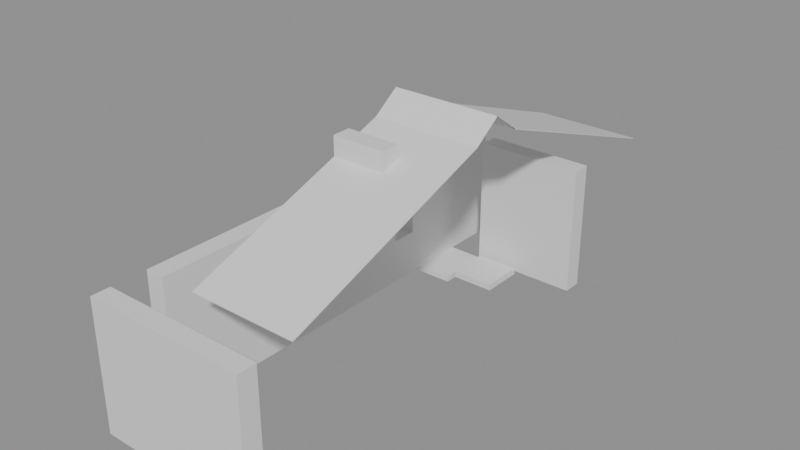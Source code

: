 # Source: building_lego.blend  (saved by Blender 5.0.119; exported with 4.5.12 LTS)
import bpy
from mathutils import Matrix  # noqa: F401  (used for matrix-valued properties, if any)

bpy.ops.wm.read_factory_settings(use_empty=True)
scene = bpy.context.scene
scene.name = 'Scene'

# ---- collections
col_01_paredes_externas = bpy.data.collections.new('01_Paredes_Externas'); scene.collection.children.link(col_01_paredes_externas)
col_02_paredes_internas = bpy.data.collections.new('02_Paredes_Internas'); scene.collection.children.link(col_02_paredes_internas)
col_03_pisos_escadas = bpy.data.collections.new('03_Pisos_Escadas'); scene.collection.children.link(col_03_pisos_escadas)
col_04_moveis_decoracoes = bpy.data.collections.new('04_Moveis_Decoracoes'); scene.collection.children.link(col_04_moveis_decoracoes)
col_05_telhado = bpy.data.collections.new('05_Telhado'); scene.collection.children.link(col_05_telhado)

# ---- materials (node trees are filled in below, after node groups)
mat_mat_parede_externa = bpy.data.materials.new('Mat_Parede_Externa')
mat_mat_parede_interna = bpy.data.materials.new('Mat_Parede_Interna')
mat_mat_pisos = bpy.data.materials.new('Mat_Pisos')
mat_mat_moveis = bpy.data.materials.new('Mat_Moveis')
mat_mat_telhado = bpy.data.materials.new('Mat_Telhado')

# ---- material node trees
mat_mat_parede_externa.use_nodes = True; mat_mat_parede_externa.node_tree.nodes.clear()
_N = mat_mat_parede_externa.node_tree.nodes; _L = mat_mat_parede_externa.node_tree.links
n0 = _N.new('ShaderNodeBsdfPrincipled'); n0.name = 'BSDF - Pré-fundamentado'; n0.location = (-200, 100)
n1 = _N.new('ShaderNodeOutputMaterial'); n1.name = 'Saída de material'; n1.location = (200, 100)
_L.new(n0.outputs[0], n1.inputs[0])
n1.is_active_output = True
mat_mat_parede_interna.use_nodes = True; mat_mat_parede_interna.node_tree.nodes.clear()
_N = mat_mat_parede_interna.node_tree.nodes; _L = mat_mat_parede_interna.node_tree.links
n0 = _N.new('ShaderNodeBsdfPrincipled'); n0.name = 'BSDF - Pré-fundamentado'; n0.location = (-200, 100)
n1 = _N.new('ShaderNodeOutputMaterial'); n1.name = 'Saída de material'; n1.location = (200, 100)
_L.new(n0.outputs[0], n1.inputs[0])
n1.is_active_output = True
mat_mat_pisos.use_nodes = True; mat_mat_pisos.node_tree.nodes.clear()
_N = mat_mat_pisos.node_tree.nodes; _L = mat_mat_pisos.node_tree.links
n0 = _N.new('ShaderNodeBsdfPrincipled'); n0.name = 'BSDF - Pré-fundamentado'; n0.location = (-200, 100)
n1 = _N.new('ShaderNodeOutputMaterial'); n1.name = 'Saída de material'; n1.location = (200, 100)
_L.new(n0.outputs[0], n1.inputs[0])
n1.is_active_output = True
mat_mat_moveis.use_nodes = True; mat_mat_moveis.node_tree.nodes.clear()
_N = mat_mat_moveis.node_tree.nodes; _L = mat_mat_moveis.node_tree.links
n0 = _N.new('ShaderNodeBsdfPrincipled'); n0.name = 'BSDF - Pré-fundamentado'; n0.location = (-200, 100)
n1 = _N.new('ShaderNodeOutputMaterial'); n1.name = 'Saída de material'; n1.location = (200, 100)
_L.new(n0.outputs[0], n1.inputs[0])
n1.is_active_output = True
mat_mat_telhado.use_nodes = True; mat_mat_telhado.node_tree.nodes.clear()
_N = mat_mat_telhado.node_tree.nodes; _L = mat_mat_telhado.node_tree.links
n0 = _N.new('ShaderNodeBsdfPrincipled'); n0.name = 'BSDF - Pré-fundamentado'; n0.location = (-200, 100)
n1 = _N.new('ShaderNodeOutputMaterial'); n1.name = 'Saída de material'; n1.location = (200, 100)
_L.new(n0.outputs[0], n1.inputs[0])
n1.is_active_output = True

# ---- meshes
me_bloco_brick_wall_1189_1683_z20 = bpy.data.meshes.new('Bloco_brick_wall_1189_1683_z20')
me_bloco_brick_wall_1189_1683_z20.from_pydata([(-0.5, -0.175, -1.2), (0.5, -0.175, -1.2), (0.5, 0.175, -1.2), (-0.5, 0.175, -1.2), (-0.5, -0.175, 1.2), (0.5, -0.175, 1.2), (0.5, 0.175, 1.2), (-0.5, 0.175, 1.2)], [], [(0, 1, 2, 3), (4, 7, 6, 5), (0, 4, 5, 1), (2, 6, 7, 3), (0, 3, 7, 4), (1, 5, 6, 2)])
me_bloco_brick_wall_1189_1683_z20.materials.append(mat_mat_parede_externa)
me_bloco_brick_wall_1189_1683_z20.update()
me_bloco_brick_wall_1190_1683_z20 = bpy.data.meshes.new('Bloco_brick_wall_1190_1683_z20')
me_bloco_brick_wall_1190_1683_z20.from_pydata([(-0.5, -0.175, -1.2), (0.5, -0.175, -1.2), (0.5, 0.175, -1.2), (-0.5, 0.175, -1.2), (-0.5, -0.175, 1.2), (0.5, -0.175, 1.2), (0.5, 0.175, 1.2), (-0.5, 0.175, 1.2)], [], [(0, 1, 2, 3), (4, 7, 6, 5), (0, 4, 5, 1), (2, 6, 7, 3), (0, 3, 7, 4), (1, 5, 6, 2)])
me_bloco_brick_wall_1190_1683_z20.materials.append(mat_mat_parede_externa)
me_bloco_brick_wall_1190_1683_z20.update()
me_bloco_brick_wall_1191_1683_z20 = bpy.data.meshes.new('Bloco_brick_wall_1191_1683_z20')
me_bloco_brick_wall_1191_1683_z20.from_pydata([(-0.5, -0.175, -1.2), (0.5, -0.175, -1.2), (0.5, 0.175, -1.2), (-0.5, 0.175, -1.2), (-0.5, -0.175, 1.2), (0.5, -0.175, 1.2), (0.5, 0.175, 1.2), (-0.5, 0.175, 1.2)], [], [(0, 1, 2, 3), (4, 7, 6, 5), (0, 4, 5, 1), (2, 6, 7, 3), (0, 3, 7, 4), (1, 5, 6, 2)])
me_bloco_brick_wall_1191_1683_z20.materials.append(mat_mat_parede_externa)
me_bloco_brick_wall_1191_1683_z20.update()
me_bloco_brick_wall_1190_1691_z20 = bpy.data.meshes.new('Bloco_brick_wall_1190_1691_z20')
me_bloco_brick_wall_1190_1691_z20.from_pydata([(-0.5, -0.175, -1.2), (0.5, -0.175, -1.2), (0.5, 0.175, -1.2), (-0.5, 0.175, -1.2), (-0.5, -0.175, 1.2), (0.5, -0.175, 1.2), (0.5, 0.175, 1.2), (-0.5, 0.175, 1.2)], [], [(0, 1, 2, 3), (4, 7, 6, 5), (0, 4, 5, 1), (2, 6, 7, 3), (0, 3, 7, 4), (1, 5, 6, 2)])
me_bloco_brick_wall_1190_1691_z20.materials.append(mat_mat_parede_externa)
me_bloco_brick_wall_1190_1691_z20.update()
me_bloco_brick_wall_1191_1691_z20 = bpy.data.meshes.new('Bloco_brick_wall_1191_1691_z20')
me_bloco_brick_wall_1191_1691_z20.from_pydata([(-0.5, -0.175, -1.2), (0.5, -0.175, -1.2), (0.5, 0.175, -1.2), (-0.5, 0.175, -1.2), (-0.5, -0.175, 1.2), (0.5, -0.175, 1.2), (0.5, 0.175, 1.2), (-0.5, 0.175, 1.2)], [], [(0, 1, 2, 3), (4, 7, 6, 5), (0, 4, 5, 1), (2, 6, 7, 3), (0, 3, 7, 4), (1, 5, 6, 2)])
me_bloco_brick_wall_1191_1691_z20.materials.append(mat_mat_parede_externa)
me_bloco_brick_wall_1191_1691_z20.update()
me_bloco_brick_wall_1189_1684_z20 = bpy.data.meshes.new('Bloco_brick_wall_1189_1684_z20')
me_bloco_brick_wall_1189_1684_z20.from_pydata([(-0.175, -0.5, -1.2), (0.175, -0.5, -1.2), (0.175, 0.5, -1.2), (-0.175, 0.5, -1.2), (-0.175, -0.5, 1.2), (0.175, -0.5, 1.2), (0.175, 0.5, 1.2), (-0.175, 0.5, 1.2)], [], [(0, 1, 2, 3), (4, 7, 6, 5), (0, 4, 5, 1), (2, 6, 7, 3), (0, 3, 7, 4), (1, 5, 6, 2)])
me_bloco_brick_wall_1189_1684_z20.materials.append(mat_mat_parede_externa)
me_bloco_brick_wall_1189_1684_z20.update()
me_bloco_brick_wall_1189_1685_z20 = bpy.data.meshes.new('Bloco_brick_wall_1189_1685_z20')
me_bloco_brick_wall_1189_1685_z20.from_pydata([(-0.175, -0.5, -1.2), (0.175, -0.5, -1.2), (0.175, 0.5, -1.2), (-0.175, 0.5, -1.2), (-0.175, -0.5, 1.2), (0.175, -0.5, 1.2), (0.175, 0.5, 1.2), (-0.175, 0.5, 1.2)], [], [(0, 1, 2, 3), (4, 7, 6, 5), (0, 4, 5, 1), (2, 6, 7, 3), (0, 3, 7, 4), (1, 5, 6, 2)])
me_bloco_brick_wall_1189_1685_z20.materials.append(mat_mat_parede_externa)
me_bloco_brick_wall_1189_1685_z20.update()
me_janela_1189_1686_z20 = bpy.data.meshes.new('Janela_1189_1686_z20')
me_janela_1189_1686_z20.from_pydata([(-0.175, -0.5, -1.29), (0.175, -0.5, -1.29), (0.175, 0.5, -1.29), (-0.175, 0.5, -1.29), (-0.175, -0.5, -0.45), (0.175, -0.5, -0.45), (0.175, 0.5, -0.45), (-0.175, 0.5, -0.45), (-0.175, -0.5, 0.51), (0.175, -0.5, 0.51), (0.175, 0.5, 0.51), (-0.175, 0.5, 0.51), (-0.175, -0.5, 1.11), (0.175, -0.5, 1.11), (0.175, 0.5, 1.11), (-0.175, 0.5, 1.11), (-0.175, -0.5, -0.45), (0.175, -0.5, -0.45), (0.175, -0.25, -0.45), (-0.175, -0.25, -0.45), (-0.175, -0.5, 0.51), (0.175, -0.5, 0.51), (0.175, -0.25, 0.51), (-0.175, -0.25, 0.51), (-0.175, 0.25, -0.45), (0.175, 0.25, -0.45), (0.175, 0.5, -0.45), (-0.175, 0.5, -0.45), (-0.175, 0.25, 0.51), (0.175, 0.25, 0.51), (0.175, 0.5, 0.51), (-0.175, 0.5, 0.51)], [], [(0, 1, 2, 3), (4, 7, 6, 5), (0, 4, 5, 1), (2, 6, 7, 3), (0, 3, 7, 4), (1, 5, 6, 2), (8, 9, 10, 11), (12, 15, 14, 13), (8, 12, 13, 9), (10, 14, 15, 11), (8, 11, 15, 12), (9, 13, 14, 10), (16, 17, 18, 19), (20, 23, 22, 21), (16, 20, 21, 17), (18, 22, 23, 19), (16, 19, 23, 20), (17, 21, 22, 18), (24, 25, 26, 27), (28, 31, 30, 29), (24, 28, 29, 25), (26, 30, 31, 27), (24, 27, 31, 28), (25, 29, 30, 26)])
me_janela_1189_1686_z20.materials.append(mat_mat_parede_externa)
me_janela_1189_1686_z20.update()
me_bloco_brick_wall_1189_1687_z20 = bpy.data.meshes.new('Bloco_brick_wall_1189_1687_z20')
me_bloco_brick_wall_1189_1687_z20.from_pydata([(-0.175, -0.5, -1.2), (0.175, -0.5, -1.2), (0.175, 0.5, -1.2), (-0.175, 0.5, -1.2), (-0.175, -0.5, 1.2), (0.175, -0.5, 1.2), (0.175, 0.5, 1.2), (-0.175, 0.5, 1.2)], [], [(0, 1, 2, 3), (4, 7, 6, 5), (0, 4, 5, 1), (2, 6, 7, 3), (0, 3, 7, 4), (1, 5, 6, 2)])
me_bloco_brick_wall_1189_1687_z20.materials.append(mat_mat_parede_externa)
me_bloco_brick_wall_1189_1687_z20.update()
me_bloco_brick_wall_1189_1688_z20 = bpy.data.meshes.new('Bloco_brick_wall_1189_1688_z20')
me_bloco_brick_wall_1189_1688_z20.from_pydata([(-0.175, -0.5, -1.2), (0.175, -0.5, -1.2), (0.175, 0.5, -1.2), (-0.175, 0.5, -1.2), (-0.175, -0.5, 1.2), (0.175, -0.5, 1.2), (0.175, 0.5, 1.2), (-0.175, 0.5, 1.2)], [], [(0, 1, 2, 3), (4, 7, 6, 5), (0, 4, 5, 1), (2, 6, 7, 3), (0, 3, 7, 4), (1, 5, 6, 2)])
me_bloco_brick_wall_1189_1688_z20.materials.append(mat_mat_parede_externa)
me_bloco_brick_wall_1189_1688_z20.update()
me_janela_1189_1689_z20 = bpy.data.meshes.new('Janela_1189_1689_z20')
me_janela_1189_1689_z20.from_pydata([(-0.175, -0.5, -1.29), (0.175, -0.5, -1.29), (0.175, 0.5, -1.29), (-0.175, 0.5, -1.29), (-0.175, -0.5, -0.45), (0.175, -0.5, -0.45), (0.175, 0.5, -0.45), (-0.175, 0.5, -0.45), (-0.175, -0.5, 0.51), (0.175, -0.5, 0.51), (0.175, 0.5, 0.51), (-0.175, 0.5, 0.51), (-0.175, -0.5, 1.11), (0.175, -0.5, 1.11), (0.175, 0.5, 1.11), (-0.175, 0.5, 1.11), (-0.175, -0.5, -0.45), (0.175, -0.5, -0.45), (0.175, -0.25, -0.45), (-0.175, -0.25, -0.45), (-0.175, -0.5, 0.51), (0.175, -0.5, 0.51), (0.175, -0.25, 0.51), (-0.175, -0.25, 0.51), (-0.175, 0.25, -0.45), (0.175, 0.25, -0.45), (0.175, 0.5, -0.45), (-0.175, 0.5, -0.45), (-0.175, 0.25, 0.51), (0.175, 0.25, 0.51), (0.175, 0.5, 0.51), (-0.175, 0.5, 0.51)], [], [(0, 1, 2, 3), (4, 7, 6, 5), (0, 4, 5, 1), (2, 6, 7, 3), (0, 3, 7, 4), (1, 5, 6, 2), (8, 9, 10, 11), (12, 15, 14, 13), (8, 12, 13, 9), (10, 14, 15, 11), (8, 11, 15, 12), (9, 13, 14, 10), (16, 17, 18, 19), (20, 23, 22, 21), (16, 20, 21, 17), (18, 22, 23, 19), (16, 19, 23, 20), (17, 21, 22, 18), (24, 25, 26, 27), (28, 31, 30, 29), (24, 28, 29, 25), (26, 30, 31, 27), (24, 27, 31, 28), (25, 29, 30, 26)])
me_janela_1189_1689_z20.materials.append(mat_mat_parede_externa)
me_janela_1189_1689_z20.update()
me_bloco_brick_wall_1189_1690_z20 = bpy.data.meshes.new('Bloco_brick_wall_1189_1690_z20')
me_bloco_brick_wall_1189_1690_z20.from_pydata([(-0.175, -0.5, -1.2), (0.175, -0.5, -1.2), (0.175, 0.5, -1.2), (-0.175, 0.5, -1.2), (-0.175, -0.5, 1.2), (0.175, -0.5, 1.2), (0.175, 0.5, 1.2), (-0.175, 0.5, 1.2)], [], [(0, 1, 2, 3), (4, 7, 6, 5), (0, 4, 5, 1), (2, 6, 7, 3), (0, 3, 7, 4), (1, 5, 6, 2)])
me_bloco_brick_wall_1189_1690_z20.materials.append(mat_mat_parede_externa)
me_bloco_brick_wall_1189_1690_z20.update()
me_bloco_brick_wall_1189_1691_z20 = bpy.data.meshes.new('Bloco_brick_wall_1189_1691_z20')
me_bloco_brick_wall_1189_1691_z20.from_pydata([(-0.175, -0.5, -1.2), (0.175, -0.5, -1.2), (0.175, 0.5, -1.2), (-0.175, 0.5, -1.2), (-0.175, -0.5, 1.2), (0.175, -0.5, 1.2), (0.175, 0.5, 1.2), (-0.175, 0.5, 1.2)], [], [(0, 1, 2, 3), (4, 7, 6, 5), (0, 4, 5, 1), (2, 6, 7, 3), (0, 3, 7, 4), (1, 5, 6, 2)])
me_bloco_brick_wall_1189_1691_z20.materials.append(mat_mat_parede_externa)
me_bloco_brick_wall_1189_1691_z20.update()
me_bloco_chimney_1190_1687_z46 = bpy.data.meshes.new('Bloco_chimney_1190_1687_z46')
me_bloco_chimney_1190_1687_z46.from_pydata([(-0.5, -0.175, -0.36), (0.5, -0.175, -0.36), (0.5, 0.175, -0.36), (-0.5, 0.175, -0.36), (-0.5, -0.175, 0.36), (0.5, -0.175, 0.36), (0.5, 0.175, 0.36), (-0.5, 0.175, 0.36)], [], [(0, 1, 2, 3), (4, 7, 6, 5), (0, 4, 5, 1), (2, 6, 7, 3), (0, 3, 7, 4), (1, 5, 6, 2)])
me_bloco_chimney_1190_1687_z46.materials.append(mat_mat_parede_interna)
me_bloco_chimney_1190_1687_z46.update()
me_bloco_chimney_1190_1688_z46 = bpy.data.meshes.new('Bloco_chimney_1190_1688_z46')
me_bloco_chimney_1190_1688_z46.from_pydata([(-0.5, -0.175, -0.36), (0.5, -0.175, -0.36), (0.5, 0.175, -0.36), (-0.5, 0.175, -0.36), (-0.5, -0.175, 0.36), (0.5, -0.175, 0.36), (0.5, 0.175, 0.36), (-0.5, 0.175, 0.36)], [], [(0, 1, 2, 3), (4, 7, 6, 5), (0, 4, 5, 1), (2, 6, 7, 3), (0, 3, 7, 4), (1, 5, 6, 2)])
me_bloco_chimney_1190_1688_z46.materials.append(mat_mat_parede_interna)
me_bloco_chimney_1190_1688_z46.update()
me_piso_flowers_1189_1690_z20 = bpy.data.meshes.new('Piso_flowers_1189_1690_z20')
me_piso_flowers_1189_1690_z20.from_pydata([(-0.5, -0.5, -0.05), (0.5, -0.5, -0.05), (0.5, 0.5, -0.05), (-0.5, 0.5, -0.05), (-0.5, -0.5, 0.05), (0.5, -0.5, 0.05), (0.5, 0.5, 0.05), (-0.5, 0.5, 0.05)], [], [(0, 1, 2, 3), (4, 7, 6, 5), (0, 4, 5, 1), (2, 6, 7, 3), (0, 3, 7, 4), (1, 5, 6, 2)])
me_piso_flowers_1189_1690_z20.materials.append(mat_mat_pisos)
me_piso_flowers_1189_1690_z20.update()
me_movel_grasses_1191_1683_z20 = bpy.data.meshes.new('Movel_grasses_1191_1683_z20')
me_movel_grasses_1191_1683_z20.from_pydata([(-0.4, -0.4, -0.06), (0.4, -0.4, -0.06), (0.4, 0.4, -0.06), (-0.4, 0.4, -0.06), (-0.4, -0.4, 0.06), (0.4, -0.4, 0.06), (0.4, 0.4, 0.06), (-0.4, 0.4, 0.06)], [], [(0, 1, 2, 3), (4, 7, 6, 5), (0, 4, 5, 1), (2, 6, 7, 3), (0, 3, 7, 4), (1, 5, 6, 2)])
me_movel_grasses_1191_1683_z20.materials.append(mat_mat_moveis)
me_movel_grasses_1191_1683_z20.update()
me_movel_grasses_1190_1690_z20 = bpy.data.meshes.new('Movel_grasses_1190_1690_z20')
me_movel_grasses_1190_1690_z20.from_pydata([(-0.4, -0.4, -0.06), (0.4, -0.4, -0.06), (0.4, 0.4, -0.06), (-0.4, 0.4, -0.06), (-0.4, -0.4, 0.06), (0.4, -0.4, 0.06), (0.4, 0.4, 0.06), (-0.4, 0.4, 0.06)], [], [(0, 1, 2, 3), (4, 7, 6, 5), (0, 4, 5, 1), (2, 6, 7, 3), (0, 3, 7, 4), (1, 5, 6, 2)])
me_movel_grasses_1190_1690_z20.materials.append(mat_mat_moveis)
me_movel_grasses_1190_1690_z20.update()
me_telha_1190_1689_z49 = bpy.data.meshes.new('Telha_1190_1689_z49')
me_telha_1190_1689_z49.from_pydata([(-0.5, 0.5, -0.1728), (0.5, 0.5, -0.1728), (0.5, -0.5, 0.1872), (-0.5, -0.5, 0.1872), (-0.5, 0.5, -0.1872), (0.5, 0.5, -0.1872), (0.5, -0.5, 0.1728), (-0.5, -0.5, 0.1728)], [], [(0, 1, 2, 3), (7, 6, 5, 4), (0, 4, 5, 1), (3, 2, 6, 7), (0, 3, 7, 4), (1, 5, 6, 2)])
me_telha_1190_1689_z49.materials.append(mat_mat_telhado)
me_telha_1190_1689_z49.update()
me_telha_1191_1689_z49 = bpy.data.meshes.new('Telha_1191_1689_z49')
me_telha_1191_1689_z49.from_pydata([(-0.5, 0.5, -0.1728), (0.5, 0.5, -0.1728), (0.5, -0.5, 0.1872), (-0.5, -0.5, 0.1872), (-0.5, 0.5, -0.1872), (0.5, 0.5, -0.1872), (0.5, -0.5, 0.1728), (-0.5, -0.5, 0.1728)], [], [(0, 1, 2, 3), (7, 6, 5, 4), (0, 4, 5, 1), (3, 2, 6, 7), (0, 3, 7, 4), (1, 5, 6, 2)])
me_telha_1191_1689_z49.materials.append(mat_mat_telhado)
me_telha_1191_1689_z49.update()
me_telha_1190_1690_z46 = bpy.data.meshes.new('Telha_1190_1690_z46')
me_telha_1190_1690_z46.from_pydata([(-0.5, 0.5, -0.1728), (0.5, 0.5, -0.1728), (0.5, -0.5, 0.1872), (-0.5, -0.5, 0.1872), (-0.5, 0.5, -0.1872), (0.5, 0.5, -0.1872), (0.5, -0.5, 0.1728), (-0.5, -0.5, 0.1728)], [], [(0, 1, 2, 3), (7, 6, 5, 4), (0, 4, 5, 1), (3, 2, 6, 7), (0, 3, 7, 4), (1, 5, 6, 2)])
me_telha_1190_1690_z46.materials.append(mat_mat_telhado)
me_telha_1190_1690_z46.update()
me_telha_1191_1690_z46 = bpy.data.meshes.new('Telha_1191_1690_z46')
me_telha_1191_1690_z46.from_pydata([(-0.5, 0.5, -0.1728), (0.5, 0.5, -0.1728), (0.5, -0.5, 0.1872), (-0.5, -0.5, 0.1872), (-0.5, 0.5, -0.1872), (0.5, 0.5, -0.1872), (0.5, -0.5, 0.1728), (-0.5, -0.5, 0.1728)], [], [(0, 1, 2, 3), (7, 6, 5, 4), (0, 4, 5, 1), (3, 2, 6, 7), (0, 3, 7, 4), (1, 5, 6, 2)])
me_telha_1191_1690_z46.materials.append(mat_mat_telhado)
me_telha_1191_1690_z46.update()
me_telha_1190_1691_z43 = bpy.data.meshes.new('Telha_1190_1691_z43')
me_telha_1190_1691_z43.from_pydata([(-0.5, 0.5, -0.1728), (0.5, 0.5, -0.1728), (0.5, -0.5, 0.1872), (-0.5, -0.5, 0.1872), (-0.5, 0.5, -0.1872), (0.5, 0.5, -0.1872), (0.5, -0.5, 0.1728), (-0.5, -0.5, 0.1728)], [], [(0, 1, 2, 3), (7, 6, 5, 4), (0, 4, 5, 1), (3, 2, 6, 7), (0, 3, 7, 4), (1, 5, 6, 2)])
me_telha_1190_1691_z43.materials.append(mat_mat_telhado)
me_telha_1190_1691_z43.update()
me_telha_1191_1691_z43 = bpy.data.meshes.new('Telha_1191_1691_z43')
me_telha_1191_1691_z43.from_pydata([(-0.5, 0.5, -0.1728), (0.5, 0.5, -0.1728), (0.5, -0.5, 0.1872), (-0.5, -0.5, 0.1872), (-0.5, 0.5, -0.1872), (0.5, 0.5, -0.1872), (0.5, -0.5, 0.1728), (-0.5, -0.5, 0.1728)], [], [(0, 1, 2, 3), (7, 6, 5, 4), (0, 4, 5, 1), (3, 2, 6, 7), (0, 3, 7, 4), (1, 5, 6, 2)])
me_telha_1191_1691_z43.materials.append(mat_mat_telhado)
me_telha_1191_1691_z43.update()
me_telha_1190_1692_z40 = bpy.data.meshes.new('Telha_1190_1692_z40')
me_telha_1190_1692_z40.from_pydata([(-0.5, 0.5, -0.1728), (0.5, 0.5, -0.1728), (0.5, -0.5, 0.1872), (-0.5, -0.5, 0.1872), (-0.5, 0.5, -0.1872), (0.5, 0.5, -0.1872), (0.5, -0.5, 0.1728), (-0.5, -0.5, 0.1728)], [], [(0, 1, 2, 3), (7, 6, 5, 4), (0, 4, 5, 1), (3, 2, 6, 7), (0, 3, 7, 4), (1, 5, 6, 2)])
me_telha_1190_1692_z40.materials.append(mat_mat_telhado)
me_telha_1190_1692_z40.update()
me_telha_1191_1692_z40 = bpy.data.meshes.new('Telha_1191_1692_z40')
me_telha_1191_1692_z40.from_pydata([(-0.5, 0.5, -0.1728), (0.5, 0.5, -0.1728), (0.5, -0.5, 0.1872), (-0.5, -0.5, 0.1872), (-0.5, 0.5, -0.1872), (0.5, 0.5, -0.1872), (0.5, -0.5, 0.1728), (-0.5, -0.5, 0.1728)], [], [(0, 1, 2, 3), (7, 6, 5, 4), (0, 4, 5, 1), (3, 2, 6, 7), (0, 3, 7, 4), (1, 5, 6, 2)])
me_telha_1191_1692_z40.materials.append(mat_mat_telhado)
me_telha_1191_1692_z40.update()
me_telha_1190_1684_z40 = bpy.data.meshes.new('Telha_1190_1684_z40')
me_telha_1190_1684_z40.from_pydata([(-0.5, -0.5, -0.1728), (0.5, -0.5, -0.1728), (0.5, 0.5, 0.1872), (-0.5, 0.5, 0.1872), (-0.5, -0.5, -0.1872), (0.5, -0.5, -0.1872), (0.5, 0.5, 0.1728), (-0.5, 0.5, 0.1728)], [], [(0, 1, 2, 3), (7, 6, 5, 4), (0, 4, 5, 1), (3, 2, 6, 7), (0, 3, 7, 4), (1, 5, 6, 2)])
me_telha_1190_1684_z40.materials.append(mat_mat_telhado)
me_telha_1190_1684_z40.update()
me_telha_1191_1684_z40 = bpy.data.meshes.new('Telha_1191_1684_z40')
me_telha_1191_1684_z40.from_pydata([(-0.5, -0.5, -0.1728), (0.5, -0.5, -0.1728), (0.5, 0.5, 0.1872), (-0.5, 0.5, 0.1872), (-0.5, -0.5, -0.1872), (0.5, -0.5, -0.1872), (0.5, 0.5, 0.1728), (-0.5, 0.5, 0.1728)], [], [(0, 1, 2, 3), (7, 6, 5, 4), (0, 4, 5, 1), (3, 2, 6, 7), (0, 3, 7, 4), (1, 5, 6, 2)])
me_telha_1191_1684_z40.materials.append(mat_mat_telhado)
me_telha_1191_1684_z40.update()
me_telha_1190_1685_z43 = bpy.data.meshes.new('Telha_1190_1685_z43')
me_telha_1190_1685_z43.from_pydata([(-0.5, -0.5, -0.1728), (0.5, -0.5, -0.1728), (0.5, 0.5, 0.1872), (-0.5, 0.5, 0.1872), (-0.5, -0.5, -0.1872), (0.5, -0.5, -0.1872), (0.5, 0.5, 0.1728), (-0.5, 0.5, 0.1728)], [], [(0, 1, 2, 3), (7, 6, 5, 4), (0, 4, 5, 1), (3, 2, 6, 7), (0, 3, 7, 4), (1, 5, 6, 2)])
me_telha_1190_1685_z43.materials.append(mat_mat_telhado)
me_telha_1190_1685_z43.update()
me_telha_1191_1685_z43 = bpy.data.meshes.new('Telha_1191_1685_z43')
me_telha_1191_1685_z43.from_pydata([(-0.5, -0.5, -0.1728), (0.5, -0.5, -0.1728), (0.5, 0.5, 0.1872), (-0.5, 0.5, 0.1872), (-0.5, -0.5, -0.1872), (0.5, -0.5, -0.1872), (0.5, 0.5, 0.1728), (-0.5, 0.5, 0.1728)], [], [(0, 1, 2, 3), (7, 6, 5, 4), (0, 4, 5, 1), (3, 2, 6, 7), (0, 3, 7, 4), (1, 5, 6, 2)])
me_telha_1191_1685_z43.materials.append(mat_mat_telhado)
me_telha_1191_1685_z43.update()
me_telha_1190_1686_z46 = bpy.data.meshes.new('Telha_1190_1686_z46')
me_telha_1190_1686_z46.from_pydata([(-0.5, -0.5, -0.1728), (0.5, -0.5, -0.1728), (0.5, 0.5, 0.1872), (-0.5, 0.5, 0.1872), (-0.5, -0.5, -0.1872), (0.5, -0.5, -0.1872), (0.5, 0.5, 0.1728), (-0.5, 0.5, 0.1728)], [], [(0, 1, 2, 3), (7, 6, 5, 4), (0, 4, 5, 1), (3, 2, 6, 7), (0, 3, 7, 4), (1, 5, 6, 2)])
me_telha_1190_1686_z46.materials.append(mat_mat_telhado)
me_telha_1190_1686_z46.update()
me_telha_1191_1686_z46 = bpy.data.meshes.new('Telha_1191_1686_z46')
me_telha_1191_1686_z46.from_pydata([(-0.5, -0.5, -0.1728), (0.5, -0.5, -0.1728), (0.5, 0.5, 0.1872), (-0.5, 0.5, 0.1872), (-0.5, -0.5, -0.1872), (0.5, -0.5, -0.1872), (0.5, 0.5, 0.1728), (-0.5, 0.5, 0.1728)], [], [(0, 1, 2, 3), (7, 6, 5, 4), (0, 4, 5, 1), (3, 2, 6, 7), (0, 3, 7, 4), (1, 5, 6, 2)])
me_telha_1191_1686_z46.materials.append(mat_mat_telhado)
me_telha_1191_1686_z46.update()
me_telha_1190_1687_z49 = bpy.data.meshes.new('Telha_1190_1687_z49')
me_telha_1190_1687_z49.from_pydata([(-0.5, -0.5, -0.1728), (0.5, -0.5, -0.1728), (0.5, 0.5, 0.1872), (-0.5, 0.5, 0.1872), (-0.5, -0.5, -0.1872), (0.5, -0.5, -0.1872), (0.5, 0.5, 0.1728), (-0.5, 0.5, 0.1728)], [], [(0, 1, 2, 3), (7, 6, 5, 4), (0, 4, 5, 1), (3, 2, 6, 7), (0, 3, 7, 4), (1, 5, 6, 2)])
me_telha_1190_1687_z49.materials.append(mat_mat_telhado)
me_telha_1190_1687_z49.update()
me_telha_1191_1687_z49 = bpy.data.meshes.new('Telha_1191_1687_z49')
me_telha_1191_1687_z49.from_pydata([(-0.5, -0.5, -0.1728), (0.5, -0.5, -0.1728), (0.5, 0.5, 0.1872), (-0.5, 0.5, 0.1872), (-0.5, -0.5, -0.1872), (0.5, -0.5, -0.1872), (0.5, 0.5, 0.1728), (-0.5, 0.5, 0.1728)], [], [(0, 1, 2, 3), (7, 6, 5, 4), (0, 4, 5, 1), (3, 2, 6, 7), (0, 3, 7, 4), (1, 5, 6, 2)])
me_telha_1191_1687_z49.materials.append(mat_mat_telhado)
me_telha_1191_1687_z49.update()
me_telha_1190_1688_z52 = bpy.data.meshes.new('Telha_1190_1688_z52')
me_telha_1190_1688_z52.from_pydata([(-0.5, -0.5, -0.1128), (0.5, -0.5, -0.1128), (0.5, 0.0, 0.2472), (-0.5, 0.0, 0.2472), (0.5, 0.5, -0.1128), (-0.5, 0.5, -0.1128), (-0.5, -0.5, -0.1272), (0.5, -0.5, -0.1272), (0.5, 0.0, 0.2328), (-0.5, 0.0, 0.2328), (0.5, 0.5, -0.1272), (-0.5, 0.5, -0.1272)], [], [(0, 1, 2, 3), (3, 2, 4, 5), (9, 8, 7, 6), (11, 10, 8, 9), (0, 6, 7, 1), (4, 10, 11, 5)])
me_telha_1190_1688_z52.materials.append(mat_mat_telhado)
me_telha_1190_1688_z52.update()
me_telha_1191_1688_z52 = bpy.data.meshes.new('Telha_1191_1688_z52')
me_telha_1191_1688_z52.from_pydata([(-0.5, -0.5, -0.1128), (0.5, -0.5, -0.1128), (0.5, 0.0, 0.2472), (-0.5, 0.0, 0.2472), (0.5, 0.5, -0.1128), (-0.5, 0.5, -0.1128), (-0.5, -0.5, -0.1272), (0.5, -0.5, -0.1272), (0.5, 0.0, 0.2328), (-0.5, 0.0, 0.2328), (0.5, 0.5, -0.1272), (-0.5, 0.5, -0.1272)], [], [(0, 1, 2, 3), (3, 2, 4, 5), (9, 8, 7, 6), (11, 10, 8, 9), (0, 6, 7, 1), (4, 10, 11, 5)])
me_telha_1191_1688_z52.materials.append(mat_mat_telhado)
me_telha_1191_1688_z52.update()

# ---- objects
ob_parede_externa_norte_y1683_x1189_1191 = bpy.data.objects.new('Parede_Externa_Norte_Y1683_X1189_1191', None)
ob_bloco_brick_wall_1189_1683_z20 = bpy.data.objects.new('Bloco_brick_wall_1189_1683_z20', me_bloco_brick_wall_1189_1683_z20)
ob_bloco_brick_wall_1190_1683_z20 = bpy.data.objects.new('Bloco_brick_wall_1190_1683_z20', me_bloco_brick_wall_1190_1683_z20)
ob_bloco_brick_wall_1191_1683_z20 = bpy.data.objects.new('Bloco_brick_wall_1191_1683_z20', me_bloco_brick_wall_1191_1683_z20)
ob_parede_externa_sul_y1691_x1190_1191 = bpy.data.objects.new('Parede_Externa_Sul_Y1691_X1190_1191', None)
ob_bloco_brick_wall_1190_1691_z20 = bpy.data.objects.new('Bloco_brick_wall_1190_1691_z20', me_bloco_brick_wall_1190_1691_z20)
ob_bloco_brick_wall_1191_1691_z20 = bpy.data.objects.new('Bloco_brick_wall_1191_1691_z20', me_bloco_brick_wall_1191_1691_z20)
ob_parede_externa_oeste_x1189_y1684_1691 = bpy.data.objects.new('Parede_Externa_Oeste_X1189_Y1684_1691', None)
ob_bloco_brick_wall_1189_1684_z20 = bpy.data.objects.new('Bloco_brick_wall_1189_1684_z20', me_bloco_brick_wall_1189_1684_z20)
ob_bloco_brick_wall_1189_1685_z20 = bpy.data.objects.new('Bloco_brick_wall_1189_1685_z20', me_bloco_brick_wall_1189_1685_z20)
ob_janela_1189_1686_z20 = bpy.data.objects.new('Janela_1189_1686_z20', me_janela_1189_1686_z20)
ob_bloco_brick_wall_1189_1687_z20 = bpy.data.objects.new('Bloco_brick_wall_1189_1687_z20', me_bloco_brick_wall_1189_1687_z20)
ob_bloco_brick_wall_1189_1688_z20 = bpy.data.objects.new('Bloco_brick_wall_1189_1688_z20', me_bloco_brick_wall_1189_1688_z20)
ob_janela_1189_1689_z20 = bpy.data.objects.new('Janela_1189_1689_z20', me_janela_1189_1689_z20)
ob_bloco_brick_wall_1189_1690_z20 = bpy.data.objects.new('Bloco_brick_wall_1189_1690_z20', me_bloco_brick_wall_1189_1690_z20)
ob_bloco_brick_wall_1189_1691_z20 = bpy.data.objects.new('Bloco_brick_wall_1189_1691_z20', me_bloco_brick_wall_1189_1691_z20)
ob_parede_interna_ew_02_y1687_x1190_1190 = bpy.data.objects.new('Parede_Interna_EW_02_Y1687_X1190_1190', None)
ob_bloco_chimney_1190_1687_z46 = bpy.data.objects.new('Bloco_chimney_1190_1687_z46', me_bloco_chimney_1190_1687_z46)
ob_parede_interna_ew_03_y1688_x1190_1190 = bpy.data.objects.new('Parede_Interna_EW_03_Y1688_X1190_1190', None)
ob_bloco_chimney_1190_1688_z46 = bpy.data.objects.new('Bloco_chimney_1190_1688_z46', me_bloco_chimney_1190_1688_z46)
ob_pisos_lajes = bpy.data.objects.new('Pisos_Lajes', None)
ob_piso_flowers_1189_1690_z20 = bpy.data.objects.new('Piso_flowers_1189_1690_z20', me_piso_flowers_1189_1690_z20)
ob_moveis_decoracoes = bpy.data.objects.new('Moveis_Decoracoes', None)
ob_movel_grasses_1191_1683_z20 = bpy.data.objects.new('Movel_grasses_1191_1683_z20', me_movel_grasses_1191_1683_z20)
ob_movel_grasses_1190_1690_z20 = bpy.data.objects.new('Movel_grasses_1190_1690_z20', me_movel_grasses_1190_1690_z20)
ob_telhado_vertente_norte = bpy.data.objects.new('Telhado_Vertente_Norte', None)
ob_telha_1190_1689_z49 = bpy.data.objects.new('Telha_1190_1689_z49', me_telha_1190_1689_z49)
ob_telha_1191_1689_z49 = bpy.data.objects.new('Telha_1191_1689_z49', me_telha_1191_1689_z49)
ob_telha_1190_1690_z46 = bpy.data.objects.new('Telha_1190_1690_z46', me_telha_1190_1690_z46)
ob_telha_1191_1690_z46 = bpy.data.objects.new('Telha_1191_1690_z46', me_telha_1191_1690_z46)
ob_telha_1190_1691_z43 = bpy.data.objects.new('Telha_1190_1691_z43', me_telha_1190_1691_z43)
ob_telha_1191_1691_z43 = bpy.data.objects.new('Telha_1191_1691_z43', me_telha_1191_1691_z43)
ob_telha_1190_1692_z40 = bpy.data.objects.new('Telha_1190_1692_z40', me_telha_1190_1692_z40)
ob_telha_1191_1692_z40 = bpy.data.objects.new('Telha_1191_1692_z40', me_telha_1191_1692_z40)
ob_telhado_vertente_sul = bpy.data.objects.new('Telhado_Vertente_Sul', None)
ob_telha_1190_1684_z40 = bpy.data.objects.new('Telha_1190_1684_z40', me_telha_1190_1684_z40)
ob_telha_1191_1684_z40 = bpy.data.objects.new('Telha_1191_1684_z40', me_telha_1191_1684_z40)
ob_telha_1190_1685_z43 = bpy.data.objects.new('Telha_1190_1685_z43', me_telha_1190_1685_z43)
ob_telha_1191_1685_z43 = bpy.data.objects.new('Telha_1191_1685_z43', me_telha_1191_1685_z43)
ob_telha_1190_1686_z46 = bpy.data.objects.new('Telha_1190_1686_z46', me_telha_1190_1686_z46)
ob_telha_1191_1686_z46 = bpy.data.objects.new('Telha_1191_1686_z46', me_telha_1191_1686_z46)
ob_telha_1190_1687_z49 = bpy.data.objects.new('Telha_1190_1687_z49', me_telha_1190_1687_z49)
ob_telha_1191_1687_z49 = bpy.data.objects.new('Telha_1191_1687_z49', me_telha_1191_1687_z49)
ob_telhado_cumeeira = bpy.data.objects.new('Telhado_Cumeeira', None)
ob_telha_1190_1688_z52 = bpy.data.objects.new('Telha_1190_1688_z52', me_telha_1190_1688_z52)
ob_telha_1191_1688_z52 = bpy.data.objects.new('Telha_1191_1688_z52', me_telha_1191_1688_z52)

# ---- transforms, parenting, visibility, modifiers, constraints
ob_parede_externa_norte_y1683_x1189_1191.location = (0.0, -4.5, 0.0)
ob_parede_externa_norte_y1683_x1189_1191.empty_display_type = 'CUBE'
ob_bloco_brick_wall_1189_1683_z20.parent = ob_parede_externa_norte_y1683_x1189_1191
ob_bloco_brick_wall_1189_1683_z20.matrix_parent_inverse = Matrix(((1.0, -0.0, 0.0, -0.0), (-0.0, 1.0, -0.0, 4.5), (0.0, -0.0, 1.0, -0.0), (-0.0, 0.0, -0.0, 1.0)))
ob_bloco_brick_wall_1189_1683_z20.location = (-1.0, -4.825, 1.2)
ob_bloco_brick_wall_1190_1683_z20.parent = ob_parede_externa_norte_y1683_x1189_1191
ob_bloco_brick_wall_1190_1683_z20.matrix_parent_inverse = Matrix(((1.0, -0.0, 0.0, -0.0), (-0.0, 1.0, -0.0, 4.5), (0.0, -0.0, 1.0, -0.0), (-0.0, 0.0, -0.0, 1.0)))
ob_bloco_brick_wall_1190_1683_z20.location = (0.0, -4.825, 1.2)
ob_bloco_brick_wall_1191_1683_z20.parent = ob_parede_externa_norte_y1683_x1189_1191
ob_bloco_brick_wall_1191_1683_z20.matrix_parent_inverse = Matrix(((1.0, -0.0, 0.0, -0.0), (-0.0, 1.0, -0.0, 4.5), (0.0, -0.0, 1.0, -0.0), (-0.0, 0.0, -0.0, 1.0)))
ob_bloco_brick_wall_1191_1683_z20.location = (1.0, -4.825, 1.2)
ob_parede_externa_sul_y1691_x1190_1191.location = (0.5, 3.5, 0.0)
ob_parede_externa_sul_y1691_x1190_1191.empty_display_type = 'CUBE'
ob_bloco_brick_wall_1190_1691_z20.parent = ob_parede_externa_sul_y1691_x1190_1191
ob_bloco_brick_wall_1190_1691_z20.matrix_parent_inverse = Matrix(((1.0, -0.0, 0.0, -0.5), (-0.0, 1.0, -0.0, -3.5), (0.0, -0.0, 1.0, -0.0), (-0.0, 0.0, -0.0, 1.0)))
ob_bloco_brick_wall_1190_1691_z20.location = (0.0, 3.175, 1.2)
ob_bloco_brick_wall_1191_1691_z20.parent = ob_parede_externa_sul_y1691_x1190_1191
ob_bloco_brick_wall_1191_1691_z20.matrix_parent_inverse = Matrix(((1.0, -0.0, 0.0, -0.5), (-0.0, 1.0, -0.0, -3.5), (0.0, -0.0, 1.0, -0.0), (-0.0, 0.0, -0.0, 1.0)))
ob_bloco_brick_wall_1191_1691_z20.location = (1.0, 3.175, 1.2)
ob_parede_externa_oeste_x1189_y1684_1691.location = (-1.0, 0.0, 0.0)
ob_parede_externa_oeste_x1189_y1684_1691.empty_display_type = 'CUBE'
ob_bloco_brick_wall_1189_1684_z20.parent = ob_parede_externa_oeste_x1189_y1684_1691
ob_bloco_brick_wall_1189_1684_z20.matrix_parent_inverse = Matrix(((1.0, -0.0, 0.0, 1.0), (-0.0, 1.0, -0.0, 0.0), (0.0, -0.0, 1.0, -0.0), (-0.0, 0.0, -0.0, 1.0)))
ob_bloco_brick_wall_1189_1684_z20.location = (-1.325, -3.5, 1.2)
ob_bloco_brick_wall_1189_1685_z20.parent = ob_parede_externa_oeste_x1189_y1684_1691
ob_bloco_brick_wall_1189_1685_z20.matrix_parent_inverse = Matrix(((1.0, -0.0, 0.0, 1.0), (-0.0, 1.0, -0.0, 0.0), (0.0, -0.0, 1.0, -0.0), (-0.0, 0.0, -0.0, 1.0)))
ob_bloco_brick_wall_1189_1685_z20.location = (-1.325, -2.5, 1.2)
ob_janela_1189_1686_z20.parent = ob_parede_externa_oeste_x1189_y1684_1691
ob_janela_1189_1686_z20.matrix_parent_inverse = Matrix(((1.0, -0.0, 0.0, 1.0), (-0.0, 1.0, -0.0, 0.0), (0.0, -0.0, 1.0, -0.0), (-0.0, 0.0, -0.0, 1.0)))
ob_janela_1189_1686_z20.location = (-1.325, -1.5, 1.29)
ob_bloco_brick_wall_1189_1687_z20.parent = ob_parede_externa_oeste_x1189_y1684_1691
ob_bloco_brick_wall_1189_1687_z20.matrix_parent_inverse = Matrix(((1.0, -0.0, 0.0, 1.0), (-0.0, 1.0, -0.0, 0.0), (0.0, -0.0, 1.0, -0.0), (-0.0, 0.0, -0.0, 1.0)))
ob_bloco_brick_wall_1189_1687_z20.location = (-1.325, -0.5, 1.2)
ob_bloco_brick_wall_1189_1688_z20.parent = ob_parede_externa_oeste_x1189_y1684_1691
ob_bloco_brick_wall_1189_1688_z20.matrix_parent_inverse = Matrix(((1.0, -0.0, 0.0, 1.0), (-0.0, 1.0, -0.0, 0.0), (0.0, -0.0, 1.0, -0.0), (-0.0, 0.0, -0.0, 1.0)))
ob_bloco_brick_wall_1189_1688_z20.location = (-1.325, 0.5, 1.2)
ob_janela_1189_1689_z20.parent = ob_parede_externa_oeste_x1189_y1684_1691
ob_janela_1189_1689_z20.matrix_parent_inverse = Matrix(((1.0, -0.0, 0.0, 1.0), (-0.0, 1.0, -0.0, 0.0), (0.0, -0.0, 1.0, -0.0), (-0.0, 0.0, -0.0, 1.0)))
ob_janela_1189_1689_z20.location = (-1.325, 1.5, 1.29)
ob_bloco_brick_wall_1189_1690_z20.parent = ob_parede_externa_oeste_x1189_y1684_1691
ob_bloco_brick_wall_1189_1690_z20.matrix_parent_inverse = Matrix(((1.0, -0.0, 0.0, 1.0), (-0.0, 1.0, -0.0, 0.0), (0.0, -0.0, 1.0, -0.0), (-0.0, 0.0, -0.0, 1.0)))
ob_bloco_brick_wall_1189_1690_z20.location = (-1.325, 2.5, 1.2)
ob_bloco_brick_wall_1189_1691_z20.parent = ob_parede_externa_oeste_x1189_y1684_1691
ob_bloco_brick_wall_1189_1691_z20.matrix_parent_inverse = Matrix(((1.0, -0.0, 0.0, 1.0), (-0.0, 1.0, -0.0, 0.0), (0.0, -0.0, 1.0, -0.0), (-0.0, 0.0, -0.0, 1.0)))
ob_bloco_brick_wall_1189_1691_z20.location = (-1.325, 3.5, 1.2)
ob_parede_interna_ew_02_y1687_x1190_1190.location = (0.0, -0.5, 3.12)
ob_parede_interna_ew_02_y1687_x1190_1190.empty_display_type = 'CUBE'
ob_bloco_chimney_1190_1687_z46.parent = ob_parede_interna_ew_02_y1687_x1190_1190
ob_bloco_chimney_1190_1687_z46.matrix_parent_inverse = Matrix(((1.0, -0.0, 0.0, -0.0), (-0.0, 1.0, -0.0, 0.5), (0.0, -0.0, 1.0, -3.12), (-0.0, 0.0, -0.0, 1.0)))
ob_bloco_chimney_1190_1687_z46.location = (0.0, -0.825, 3.48)
ob_parede_interna_ew_03_y1688_x1190_1190.location = (0.0, 0.5, 3.12)
ob_parede_interna_ew_03_y1688_x1190_1190.empty_display_type = 'CUBE'
ob_bloco_chimney_1190_1688_z46.parent = ob_parede_interna_ew_03_y1688_x1190_1190
ob_bloco_chimney_1190_1688_z46.matrix_parent_inverse = Matrix(((1.0, -0.0, 0.0, -0.0), (-0.0, 1.0, -0.0, -0.5), (0.0, -0.0, 1.0, -3.12), (-0.0, 0.0, -0.0, 1.0)))
ob_bloco_chimney_1190_1688_z46.location = (0.0, 0.175, 3.48)
ob_pisos_lajes.location = (0.0, 0.0, 0.0)
ob_pisos_lajes.empty_display_type = 'CUBE'
ob_piso_flowers_1189_1690_z20.parent = ob_pisos_lajes
ob_piso_flowers_1189_1690_z20.location = (-1.0, 2.5, -0.05)
ob_moveis_decoracoes.location = (0.0, 0.0, 0.0)
ob_moveis_decoracoes.empty_display_type = 'CUBE'
ob_movel_grasses_1191_1683_z20.parent = ob_moveis_decoracoes
ob_movel_grasses_1191_1683_z20.location = (1.0, -4.5, 0.06)
ob_movel_grasses_1190_1690_z20.parent = ob_moveis_decoracoes
ob_movel_grasses_1190_1690_z20.location = (0.0, 2.5, 0.06)
ob_telhado_vertente_norte.location = (0.5, 3.0, 2.4)
ob_telhado_vertente_norte.empty_display_type = 'CUBE'
ob_telhado_vertente_norte.empty_display_size = 2.0
ob_telha_1190_1689_z49.parent = ob_telhado_vertente_norte
ob_telha_1190_1689_z49.matrix_parent_inverse = Matrix(((1.0, -0.0, 0.0, -0.5), (-0.0, 1.0, -0.0, -3.0), (0.0, -0.0, 1.0, -2.4), (-0.0, 0.0, -0.0, 1.0)))
ob_telha_1190_1689_z49.location = (0.0, 1.5, 3.653)
ob_telha_1191_1689_z49.parent = ob_telhado_vertente_norte
ob_telha_1191_1689_z49.matrix_parent_inverse = Matrix(((1.0, -0.0, 0.0, -0.5), (-0.0, 1.0, -0.0, -3.0), (0.0, -0.0, 1.0, -2.4), (-0.0, 0.0, -0.0, 1.0)))
ob_telha_1191_1689_z49.location = (1.0, 1.5, 3.653)
ob_telha_1190_1690_z46.parent = ob_telhado_vertente_norte
ob_telha_1190_1690_z46.matrix_parent_inverse = Matrix(((1.0, -0.0, 0.0, -0.5), (-0.0, 1.0, -0.0, -3.0), (0.0, -0.0, 1.0, -2.4), (-0.0, 0.0, -0.0, 1.0)))
ob_telha_1190_1690_z46.location = (0.0, 2.5, 3.293)
ob_telha_1191_1690_z46.parent = ob_telhado_vertente_norte
ob_telha_1191_1690_z46.matrix_parent_inverse = Matrix(((1.0, -0.0, 0.0, -0.5), (-0.0, 1.0, -0.0, -3.0), (0.0, -0.0, 1.0, -2.4), (-0.0, 0.0, -0.0, 1.0)))
ob_telha_1191_1690_z46.location = (1.0, 2.5, 3.293)
ob_telha_1190_1691_z43.parent = ob_telhado_vertente_norte
ob_telha_1190_1691_z43.matrix_parent_inverse = Matrix(((1.0, -0.0, 0.0, -0.5), (-0.0, 1.0, -0.0, -3.0), (0.0, -0.0, 1.0, -2.4), (-0.0, 0.0, -0.0, 1.0)))
ob_telha_1190_1691_z43.location = (0.0, 3.5, 2.933)
ob_telha_1191_1691_z43.parent = ob_telhado_vertente_norte
ob_telha_1191_1691_z43.matrix_parent_inverse = Matrix(((1.0, -0.0, 0.0, -0.5), (-0.0, 1.0, -0.0, -3.0), (0.0, -0.0, 1.0, -2.4), (-0.0, 0.0, -0.0, 1.0)))
ob_telha_1191_1691_z43.location = (1.0, 3.5, 2.933)
ob_telha_1190_1692_z40.parent = ob_telhado_vertente_norte
ob_telha_1190_1692_z40.matrix_parent_inverse = Matrix(((1.0, -0.0, 0.0, -0.5), (-0.0, 1.0, -0.0, -3.0), (0.0, -0.0, 1.0, -2.4), (-0.0, 0.0, -0.0, 1.0)))
ob_telha_1190_1692_z40.location = (0.0, 4.5, 2.573)
ob_telha_1191_1692_z40.parent = ob_telhado_vertente_norte
ob_telha_1191_1692_z40.matrix_parent_inverse = Matrix(((1.0, -0.0, 0.0, -0.5), (-0.0, 1.0, -0.0, -3.0), (0.0, -0.0, 1.0, -2.4), (-0.0, 0.0, -0.0, 1.0)))
ob_telha_1191_1692_z40.location = (1.0, 4.5, 2.573)
ob_telhado_vertente_sul.location = (0.5, -2.0, 2.4)
ob_telhado_vertente_sul.empty_display_type = 'CUBE'
ob_telhado_vertente_sul.empty_display_size = 2.0
ob_telha_1190_1684_z40.parent = ob_telhado_vertente_sul
ob_telha_1190_1684_z40.matrix_parent_inverse = Matrix(((1.0, -0.0, 0.0, -0.5), (-0.0, 1.0, -0.0, 2.0), (0.0, -0.0, 1.0, -2.4), (-0.0, 0.0, -0.0, 1.0)))
ob_telha_1190_1684_z40.location = (0.0, -3.5, 2.573)
ob_telha_1191_1684_z40.parent = ob_telhado_vertente_sul
ob_telha_1191_1684_z40.matrix_parent_inverse = Matrix(((1.0, -0.0, 0.0, -0.5), (-0.0, 1.0, -0.0, 2.0), (0.0, -0.0, 1.0, -2.4), (-0.0, 0.0, -0.0, 1.0)))
ob_telha_1191_1684_z40.location = (1.0, -3.5, 2.573)
ob_telha_1190_1685_z43.parent = ob_telhado_vertente_sul
ob_telha_1190_1685_z43.matrix_parent_inverse = Matrix(((1.0, -0.0, 0.0, -0.5), (-0.0, 1.0, -0.0, 2.0), (0.0, -0.0, 1.0, -2.4), (-0.0, 0.0, -0.0, 1.0)))
ob_telha_1190_1685_z43.location = (0.0, -2.5, 2.933)
ob_telha_1191_1685_z43.parent = ob_telhado_vertente_sul
ob_telha_1191_1685_z43.matrix_parent_inverse = Matrix(((1.0, -0.0, 0.0, -0.5), (-0.0, 1.0, -0.0, 2.0), (0.0, -0.0, 1.0, -2.4), (-0.0, 0.0, -0.0, 1.0)))
ob_telha_1191_1685_z43.location = (1.0, -2.5, 2.933)
ob_telha_1190_1686_z46.parent = ob_telhado_vertente_sul
ob_telha_1190_1686_z46.matrix_parent_inverse = Matrix(((1.0, -0.0, 0.0, -0.5), (-0.0, 1.0, -0.0, 2.0), (0.0, -0.0, 1.0, -2.4), (-0.0, 0.0, -0.0, 1.0)))
ob_telha_1190_1686_z46.location = (0.0, -1.5, 3.293)
ob_telha_1191_1686_z46.parent = ob_telhado_vertente_sul
ob_telha_1191_1686_z46.matrix_parent_inverse = Matrix(((1.0, -0.0, 0.0, -0.5), (-0.0, 1.0, -0.0, 2.0), (0.0, -0.0, 1.0, -2.4), (-0.0, 0.0, -0.0, 1.0)))
ob_telha_1191_1686_z46.location = (1.0, -1.5, 3.293)
ob_telha_1190_1687_z49.parent = ob_telhado_vertente_sul
ob_telha_1190_1687_z49.matrix_parent_inverse = Matrix(((1.0, -0.0, 0.0, -0.5), (-0.0, 1.0, -0.0, 2.0), (0.0, -0.0, 1.0, -2.4), (-0.0, 0.0, -0.0, 1.0)))
ob_telha_1190_1687_z49.location = (0.0, -0.5, 3.653)
ob_telha_1191_1687_z49.parent = ob_telhado_vertente_sul
ob_telha_1191_1687_z49.matrix_parent_inverse = Matrix(((1.0, -0.0, 0.0, -0.5), (-0.0, 1.0, -0.0, 2.0), (0.0, -0.0, 1.0, -2.4), (-0.0, 0.0, -0.0, 1.0)))
ob_telha_1191_1687_z49.location = (1.0, -0.5, 3.653)
ob_telhado_cumeeira.location = (0.5, 0.5, 3.84)
ob_telhado_cumeeira.empty_display_type = 'CUBE'
ob_telhado_cumeeira.empty_display_size = 2.0
ob_telha_1190_1688_z52.parent = ob_telhado_cumeeira
ob_telha_1190_1688_z52.matrix_parent_inverse = Matrix(((1.0, -0.0, 0.0, -0.5), (-0.0, 1.0, -0.0, -0.5), (0.0, -0.0, 1.0, -3.84), (-0.0, 0.0, -0.0, 1.0)))
ob_telha_1190_1688_z52.location = (0.0, 0.5, 3.953)
ob_telha_1191_1688_z52.parent = ob_telhado_cumeeira
ob_telha_1191_1688_z52.matrix_parent_inverse = Matrix(((1.0, -0.0, 0.0, -0.5), (-0.0, 1.0, -0.0, -0.5), (0.0, -0.0, 1.0, -3.84), (-0.0, 0.0, -0.0, 1.0)))
ob_telha_1191_1688_z52.location = (1.0, 0.5, 3.953)

# ---- collection membership
col_01_paredes_externas.objects.link(ob_parede_externa_norte_y1683_x1189_1191)
col_01_paredes_externas.objects.link(ob_bloco_brick_wall_1189_1683_z20)
col_01_paredes_externas.objects.link(ob_bloco_brick_wall_1190_1683_z20)
col_01_paredes_externas.objects.link(ob_bloco_brick_wall_1191_1683_z20)
col_01_paredes_externas.objects.link(ob_parede_externa_sul_y1691_x1190_1191)
col_01_paredes_externas.objects.link(ob_bloco_brick_wall_1190_1691_z20)
col_01_paredes_externas.objects.link(ob_bloco_brick_wall_1191_1691_z20)
col_01_paredes_externas.objects.link(ob_parede_externa_oeste_x1189_y1684_1691)
col_01_paredes_externas.objects.link(ob_bloco_brick_wall_1189_1684_z20)
col_01_paredes_externas.objects.link(ob_bloco_brick_wall_1189_1685_z20)
col_01_paredes_externas.objects.link(ob_janela_1189_1686_z20)
col_01_paredes_externas.objects.link(ob_bloco_brick_wall_1189_1687_z20)
col_01_paredes_externas.objects.link(ob_bloco_brick_wall_1189_1688_z20)
col_01_paredes_externas.objects.link(ob_janela_1189_1689_z20)
col_01_paredes_externas.objects.link(ob_bloco_brick_wall_1189_1690_z20)
col_01_paredes_externas.objects.link(ob_bloco_brick_wall_1189_1691_z20)
col_02_paredes_internas.objects.link(ob_parede_interna_ew_02_y1687_x1190_1190)
col_02_paredes_internas.objects.link(ob_bloco_chimney_1190_1687_z46)
col_02_paredes_internas.objects.link(ob_parede_interna_ew_03_y1688_x1190_1190)
col_02_paredes_internas.objects.link(ob_bloco_chimney_1190_1688_z46)
col_03_pisos_escadas.objects.link(ob_pisos_lajes)
col_03_pisos_escadas.objects.link(ob_piso_flowers_1189_1690_z20)
col_04_moveis_decoracoes.objects.link(ob_moveis_decoracoes)
col_04_moveis_decoracoes.objects.link(ob_movel_grasses_1191_1683_z20)
col_04_moveis_decoracoes.objects.link(ob_movel_grasses_1190_1690_z20)
col_05_telhado.objects.link(ob_telhado_vertente_norte)
col_05_telhado.objects.link(ob_telha_1190_1689_z49)
col_05_telhado.objects.link(ob_telha_1191_1689_z49)
col_05_telhado.objects.link(ob_telha_1190_1690_z46)
col_05_telhado.objects.link(ob_telha_1191_1690_z46)
col_05_telhado.objects.link(ob_telha_1190_1691_z43)
col_05_telhado.objects.link(ob_telha_1191_1691_z43)
col_05_telhado.objects.link(ob_telha_1190_1692_z40)
col_05_telhado.objects.link(ob_telha_1191_1692_z40)
col_05_telhado.objects.link(ob_telhado_vertente_sul)
col_05_telhado.objects.link(ob_telha_1190_1684_z40)
col_05_telhado.objects.link(ob_telha_1191_1684_z40)
col_05_telhado.objects.link(ob_telha_1190_1685_z43)
col_05_telhado.objects.link(ob_telha_1191_1685_z43)
col_05_telhado.objects.link(ob_telha_1190_1686_z46)
col_05_telhado.objects.link(ob_telha_1191_1686_z46)
col_05_telhado.objects.link(ob_telha_1190_1687_z49)
col_05_telhado.objects.link(ob_telha_1191_1687_z49)
col_05_telhado.objects.link(ob_telhado_cumeeira)
col_05_telhado.objects.link(ob_telha_1190_1688_z52)
col_05_telhado.objects.link(ob_telha_1191_1688_z52)

# ---- scene / render settings (as saved in the file)
scene.frame_start = 1; scene.frame_end = 250; scene.frame_set(1)
scene.render.engine = 'BLENDER_EEVEE_NEXT'
scene.render.bake_bias = 0.0
scene.render.bake_samples = 0
scene.cycles.sampling_pattern = 'TABULATED_SOBOL'
scene.eevee.use_volume_custom_range = False
bpy.context.view_layer.update()

# ---- added for rendering (the .blend has no active camera and no usable light): camera, sun + grey world if the file has none
cam_auto = bpy.data.cameras.new('AutoCamera')
cam_auto.lens = 50.0
cam_auto.sensor_width = 36.0
cam_auto.clip_end = 1000.0
ob_auto_camera = bpy.data.objects.new('AutoCamera', cam_auto)
scene.collection.objects.link(ob_auto_camera)
ob_auto_camera.location = (10.4468, -12.5362, 10.4075)
ob_auto_camera.rotation_euler = (1.09748, -7.21219e-08, 0.694738)
scene.camera = ob_auto_camera
light_auto_sun = bpy.data.lights.new('AutoSun', 'SUN')
light_auto_sun.energy = 3.0
light_auto_sun.angle = 0.0523599
ob_auto_sun = bpy.data.objects.new('AutoSun', light_auto_sun)
scene.collection.objects.link(ob_auto_sun)
ob_auto_sun.rotation_euler = (0.872665, 0.174533, 0.523599)
if scene.world is None:
    world_auto = bpy.data.worlds.new('AutoWorld')
    world_auto.color = (0.3, 0.3, 0.3)
    scene.world = world_auto
bpy.context.view_layer.update()
